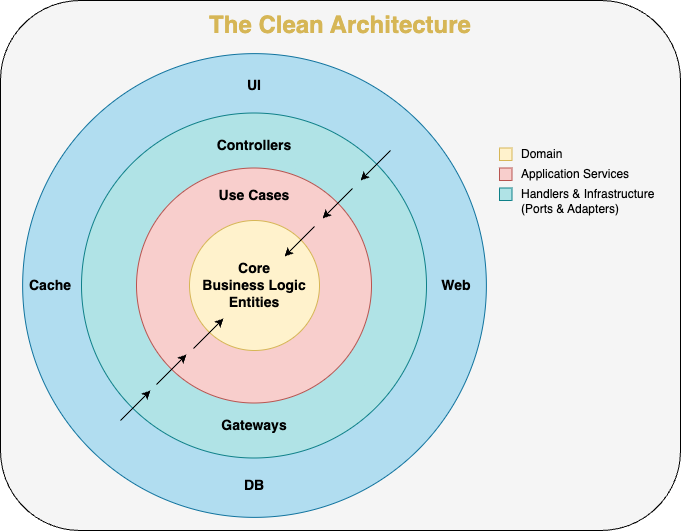

The diagram above was exported from draw.io. Its source (the exported page's mxGraphModel, read from the mxfile embedded in the PNG):
<mxGraphModel dx="1035" dy="601" grid="1" gridSize="10" guides="1" tooltips="1" connect="1" arrows="1" fold="1" page="1" pageScale="1" pageWidth="827" pageHeight="1169" math="0" shadow="0">
  <root>
    <mxCell id="0" />
    <mxCell id="1" parent="0" />
    <mxCell id="NnfWj7_4GqtKHh2pDevp-31" value="" style="rounded=1;whiteSpace=wrap;html=1;fillColor=#F5F5F5;" vertex="1" parent="1">
      <mxGeometry x="60" y="70" width="680" height="530" as="geometry" />
    </mxCell>
    <mxCell id="NnfWj7_4GqtKHh2pDevp-7" value="" style="ellipse;whiteSpace=wrap;html=1;aspect=fixed;fillColor=#b1ddf0;strokeColor=#10739e;" vertex="1" parent="1">
      <mxGeometry x="82.13" y="123.13" width="463.75" height="463.75" as="geometry" />
    </mxCell>
    <mxCell id="NnfWj7_4GqtKHh2pDevp-4" value="" style="ellipse;whiteSpace=wrap;html=1;aspect=fixed;fillColor=#b0e3e6;strokeColor=#0e8088;" vertex="1" parent="1">
      <mxGeometry x="141" y="182.5" width="345" height="345" as="geometry" />
    </mxCell>
    <mxCell id="NnfWj7_4GqtKHh2pDevp-2" value="" style="ellipse;whiteSpace=wrap;html=1;aspect=fixed;fillColor=#f8cecc;strokeColor=#b85450;fontColor=#000000;" vertex="1" parent="1">
      <mxGeometry x="196" y="237.5" width="235" height="235" as="geometry" />
    </mxCell>
    <mxCell id="NnfWj7_4GqtKHh2pDevp-1" value="&lt;span style=&quot;font-size: 14px;&quot;&gt;&lt;b&gt;Core&lt;br&gt;Business Logic&lt;br&gt;Entities&lt;br&gt;&lt;/b&gt;&lt;/span&gt;" style="ellipse;whiteSpace=wrap;html=1;aspect=fixed;fillColor=#fff2cc;strokeColor=#d6b656;" vertex="1" parent="1">
      <mxGeometry x="249" y="290" width="130" height="130" as="geometry" />
    </mxCell>
    <mxCell id="NnfWj7_4GqtKHh2pDevp-3" value="Use Cases" style="text;html=1;strokeColor=none;fillColor=none;align=center;verticalAlign=middle;whiteSpace=wrap;rounded=0;fontStyle=1;fontColor=#000000;fontSize=14;" vertex="1" parent="1">
      <mxGeometry x="271" y="250" width="86" height="30" as="geometry" />
    </mxCell>
    <mxCell id="NnfWj7_4GqtKHh2pDevp-5" value="Controllers" style="text;html=1;strokeColor=none;fillColor=none;align=center;verticalAlign=middle;whiteSpace=wrap;rounded=0;fontStyle=1;fontSize=14;" vertex="1" parent="1">
      <mxGeometry x="284" y="200" width="60" height="30" as="geometry" />
    </mxCell>
    <mxCell id="NnfWj7_4GqtKHh2pDevp-6" value="Gateways" style="text;html=1;strokeColor=none;fillColor=none;align=center;verticalAlign=middle;whiteSpace=wrap;rounded=0;fontStyle=1;fontSize=14;" vertex="1" parent="1">
      <mxGeometry x="284" y="480" width="60" height="30" as="geometry" />
    </mxCell>
    <mxCell id="NnfWj7_4GqtKHh2pDevp-8" value="&lt;b&gt;&lt;font style=&quot;font-size: 14px;&quot;&gt;UI&lt;/font&gt;&lt;/b&gt;" style="text;html=1;strokeColor=none;fillColor=none;align=center;verticalAlign=middle;whiteSpace=wrap;rounded=0;" vertex="1" parent="1">
      <mxGeometry x="284" y="140" width="60" height="30" as="geometry" />
    </mxCell>
    <mxCell id="NnfWj7_4GqtKHh2pDevp-9" value="&lt;b&gt;&lt;font style=&quot;font-size: 14px;&quot;&gt;Web&lt;/font&gt;&lt;/b&gt;" style="text;html=1;strokeColor=none;fillColor=none;align=center;verticalAlign=middle;whiteSpace=wrap;rounded=0;" vertex="1" parent="1">
      <mxGeometry x="486" y="340.01" width="60" height="30" as="geometry" />
    </mxCell>
    <mxCell id="NnfWj7_4GqtKHh2pDevp-10" value="&lt;b&gt;&lt;font style=&quot;font-size: 14px;&quot;&gt;DB&lt;/font&gt;&lt;/b&gt;" style="text;html=1;strokeColor=none;fillColor=none;align=center;verticalAlign=middle;whiteSpace=wrap;rounded=0;" vertex="1" parent="1">
      <mxGeometry x="284.01" y="540" width="60" height="30" as="geometry" />
    </mxCell>
    <mxCell id="NnfWj7_4GqtKHh2pDevp-11" value="&lt;b&gt;&lt;font style=&quot;font-size: 14px;&quot;&gt;Cache&lt;/font&gt;&lt;/b&gt;" style="text;html=1;strokeColor=none;fillColor=none;align=center;verticalAlign=middle;whiteSpace=wrap;rounded=0;" vertex="1" parent="1">
      <mxGeometry x="80" y="340" width="60" height="30" as="geometry" />
    </mxCell>
    <mxCell id="NnfWj7_4GqtKHh2pDevp-15" value="" style="endArrow=classic;html=1;rounded=0;" edge="1" parent="1">
      <mxGeometry width="50" height="50" relative="1" as="geometry">
        <mxPoint x="180" y="490" as="sourcePoint" />
        <mxPoint x="210" y="460" as="targetPoint" />
      </mxGeometry>
    </mxCell>
    <mxCell id="NnfWj7_4GqtKHh2pDevp-21" value="" style="endArrow=classic;html=1;rounded=0;" edge="1" parent="1">
      <mxGeometry width="50" height="50" relative="1" as="geometry">
        <mxPoint x="216" y="454" as="sourcePoint" />
        <mxPoint x="246" y="424" as="targetPoint" />
      </mxGeometry>
    </mxCell>
    <mxCell id="NnfWj7_4GqtKHh2pDevp-22" value="" style="endArrow=none;html=1;rounded=0;startArrow=classic;startFill=1;endFill=0;" edge="1" parent="1">
      <mxGeometry width="50" height="50" relative="1" as="geometry">
        <mxPoint x="420" y="250" as="sourcePoint" />
        <mxPoint x="450" y="220" as="targetPoint" />
      </mxGeometry>
    </mxCell>
    <mxCell id="NnfWj7_4GqtKHh2pDevp-23" value="" style="endArrow=none;html=1;rounded=0;endFill=0;startArrow=classic;startFill=1;" edge="1" parent="1">
      <mxGeometry width="50" height="50" relative="1" as="geometry">
        <mxPoint x="382" y="288" as="sourcePoint" />
        <mxPoint x="412" y="258" as="targetPoint" />
      </mxGeometry>
    </mxCell>
    <mxCell id="NnfWj7_4GqtKHh2pDevp-29" value="" style="endArrow=none;html=1;rounded=0;endFill=0;startArrow=classic;startFill=1;" edge="1" parent="1">
      <mxGeometry width="50" height="50" relative="1" as="geometry">
        <mxPoint x="344" y="326" as="sourcePoint" />
        <mxPoint x="374" y="296" as="targetPoint" />
      </mxGeometry>
    </mxCell>
    <mxCell id="NnfWj7_4GqtKHh2pDevp-30" value="" style="endArrow=classic;html=1;rounded=0;" edge="1" parent="1">
      <mxGeometry width="50" height="50" relative="1" as="geometry">
        <mxPoint x="253" y="418" as="sourcePoint" />
        <mxPoint x="283" y="388" as="targetPoint" />
      </mxGeometry>
    </mxCell>
    <mxCell id="NnfWj7_4GqtKHh2pDevp-32" value="" style="whiteSpace=wrap;html=1;aspect=fixed;fillColor=#fff2cc;strokeColor=#d6b656;" vertex="1" parent="1">
      <mxGeometry x="559" y="217.5" width="12.5" height="12.5" as="geometry" />
    </mxCell>
    <mxCell id="NnfWj7_4GqtKHh2pDevp-33" value="Domain" style="text;html=1;strokeColor=none;fillColor=none;align=left;verticalAlign=middle;whiteSpace=wrap;rounded=0;" vertex="1" parent="1">
      <mxGeometry x="579" y="217.5" width="151" height="12.5" as="geometry" />
    </mxCell>
    <mxCell id="NnfWj7_4GqtKHh2pDevp-34" value="" style="whiteSpace=wrap;html=1;aspect=fixed;fillColor=#f8cecc;strokeColor=#b85450;" vertex="1" parent="1">
      <mxGeometry x="559" y="237.5" width="12.5" height="12.5" as="geometry" />
    </mxCell>
    <mxCell id="NnfWj7_4GqtKHh2pDevp-35" value="Application Services" style="text;html=1;strokeColor=none;fillColor=none;align=left;verticalAlign=middle;whiteSpace=wrap;rounded=0;" vertex="1" parent="1">
      <mxGeometry x="579" y="237.5" width="151" height="12.5" as="geometry" />
    </mxCell>
    <mxCell id="NnfWj7_4GqtKHh2pDevp-36" value="" style="whiteSpace=wrap;html=1;aspect=fixed;fillColor=#b0e3e6;strokeColor=#0e8088;" vertex="1" parent="1">
      <mxGeometry x="559" y="257.5" width="12.5" height="12.5" as="geometry" />
    </mxCell>
    <mxCell id="NnfWj7_4GqtKHh2pDevp-37" value="Handlers &amp;amp; Infrastructure" style="text;html=1;strokeColor=none;fillColor=none;align=left;verticalAlign=middle;whiteSpace=wrap;rounded=0;" vertex="1" parent="1">
      <mxGeometry x="579" y="257.5" width="151" height="12.5" as="geometry" />
    </mxCell>
    <mxCell id="NnfWj7_4GqtKHh2pDevp-42" value="(Ports &amp;amp; Adapters)" style="text;html=1;strokeColor=none;fillColor=none;align=left;verticalAlign=middle;whiteSpace=wrap;rounded=0;" vertex="1" parent="1">
      <mxGeometry x="579" y="273" width="151" height="12.5" as="geometry" />
    </mxCell>
    <mxCell id="NnfWj7_4GqtKHh2pDevp-43" value="&lt;b&gt;&lt;font color=&quot;#d6b656&quot; style=&quot;font-size: 24px;&quot;&gt;The Clean Architecture&lt;/font&gt;&lt;/b&gt;" style="text;html=1;strokeColor=none;fillColor=none;align=center;verticalAlign=middle;whiteSpace=wrap;rounded=0;" vertex="1" parent="1">
      <mxGeometry x="120" y="80" width="560" height="30" as="geometry" />
    </mxCell>
  </root>
</mxGraphModel>